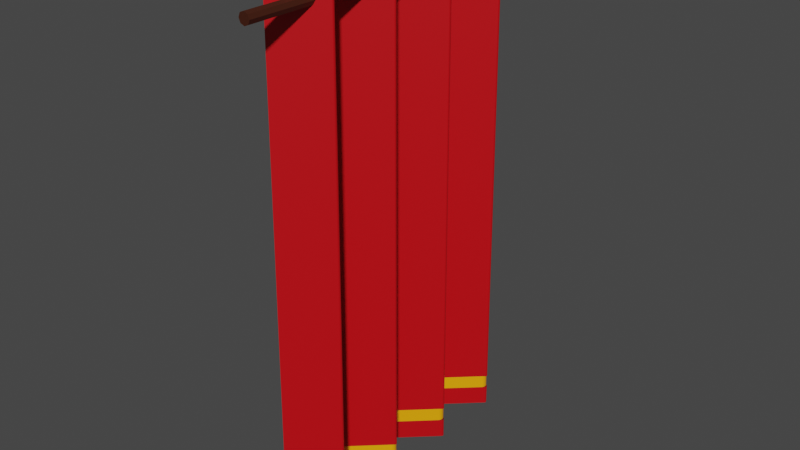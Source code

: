 # Source: cortina.blend  (saved by Blender 3.1.7; exported with 4.5.12 LTS)
import bpy
from mathutils import Matrix  # noqa: F401  (used for matrix-valued properties, if any)

bpy.ops.wm.read_factory_settings(use_empty=True)
scene = bpy.context.scene
scene.name = 'Scene'

# ---- collections
col_collection = bpy.data.collections.new('Collection'); scene.collection.children.link(col_collection)

# ---- materials (node trees are filled in below, after node groups)
mat_material_001 = bpy.data.materials.new('Material.001')
mat_material_001.use_transparent_shadow = False
mat_material_002 = bpy.data.materials.new('Material.002')
mat_material_002.use_transparent_shadow = False
mat_material_004 = bpy.data.materials.new('Material.004')
mat_material_004.use_transparent_shadow = False

# ---- material node trees
mat_material_001.use_nodes = True; mat_material_001.node_tree.nodes.clear()
_N = mat_material_001.node_tree.nodes; _L = mat_material_001.node_tree.links
n0 = _N.new('ShaderNodeBsdfPrincipled'); n0.name = 'Principled BSDF'; n0.location = (10, 300)
n0.distribution = 'GGX'
n0.subsurface_method = 'RANDOM_WALK_SKIN'
n0.inputs[0].default_value = (0.5583, 0.0, 0.004025, 1.0)
n0.inputs[3].default_value = 1.45
n0.inputs[27].default_value = (0.0, 0.0, 0.0, 1.0)
n0.inputs[28].default_value = 1.0
n1 = _N.new('ShaderNodeOutputMaterial'); n1.name = 'Material Output'; n1.location = (300, 300)
_L.new(n0.outputs[0], n1.inputs[0])
n1.is_active_output = True
mat_material_002.use_nodes = True; mat_material_002.node_tree.nodes.clear()
_N = mat_material_002.node_tree.nodes; _L = mat_material_002.node_tree.links
n0 = _N.new('ShaderNodeBsdfPrincipled'); n0.name = 'Principled BSDF'; n0.location = (10, 300)
n0.distribution = 'GGX'
n0.subsurface_method = 'RANDOM_WALK_SKIN'
n0.inputs[0].default_value = (0.05222, 0.01086, 0.003034, 1.0)
n0.inputs[3].default_value = 1.45
n0.inputs[27].default_value = (0.0, 0.0, 0.0, 1.0)
n0.inputs[28].default_value = 1.0
n1 = _N.new('ShaderNodeOutputMaterial'); n1.name = 'Material Output'; n1.location = (300, 300)
_L.new(n0.outputs[0], n1.inputs[0])
n1.is_active_output = True
mat_material_004.use_nodes = True; mat_material_004.node_tree.nodes.clear()
_N = mat_material_004.node_tree.nodes; _L = mat_material_004.node_tree.links
n0 = _N.new('ShaderNodeBsdfPrincipled'); n0.name = 'Principled BSDF'; n0.location = (10, 300)
n0.distribution = 'GGX'
n0.subsurface_method = 'RANDOM_WALK_SKIN'
n0.inputs[0].default_value = (1.0, 0.3968, 0.0, 1.0)
n0.inputs[3].default_value = 1.45
n0.inputs[27].default_value = (0.0, 0.0, 0.0, 1.0)
n0.inputs[28].default_value = 1.0
n1 = _N.new('ShaderNodeOutputMaterial'); n1.name = 'Material Output'; n1.location = (300, 300)
_L.new(n0.outputs[0], n1.inputs[0])
n1.is_active_output = True

# ---- world
world_world = bpy.data.worlds.new('World'); scene.world = world_world
world_world.use_nodes = True; world_world.node_tree.nodes.clear()
_N = world_world.node_tree.nodes; _L = world_world.node_tree.links
n0 = _N.new('ShaderNodeOutputWorld'); n0.name = 'World Output'; n0.location = (300, 300)
n1 = _N.new('ShaderNodeBackground'); n1.name = 'Background'; n1.location = (10, 300)
n1.inputs[0].default_value = (0.05088, 0.05088, 0.05088, 1.0)
_L.new(n1.outputs[0], n0.inputs[0])
n0.is_active_output = True
world_world.color = (0.05088, 0.05088, 0.05088)
world_world.use_sun_shadow = False
world_world.sun_shadow_jitter_overblur = 0.0

# ---- meshes
me_plane = bpy.data.meshes.new('Plane')
me_plane.from_pydata([(-1.0, -0.915, 0.01257), (0.9719, -0.9688, -0.000881), (-1.0, 0.9088, 0.01257), (0.9695, 0.9531, -0.000881), (-1.0, 0.0, 0.01257), (1.0, 0.0, -0.000881), (-1.0, -0.4792, 0.01257), (1.0, -0.5015, -0.000881), (1.0, 0.5015, -0.000881), (-1.0, 0.4792, 0.01257), (-1.0, -0.7188, 0.6647), (1.0, -0.7522, 0.6816), (1.0, -0.2507, 0.6816), (-1.0, -0.2396, 0.6647), (-1.0, 0.2396, 0.6647), (1.0, 0.2507, 0.6816), (1.0, 0.7522, 0.6816), (-1.0, 0.7188, 0.6647), (0.9208, -1.001, -0.0003484), (0.9208, 1.001, -0.0003484), (0.9208, 0.0, -0.0003484), (0.9208, -0.5006, -0.0003484), (0.9208, 0.5006, -0.0003484), (0.9208, -0.7509, 0.6809), (0.9208, -0.2503, 0.6809), (0.9208, 0.2503, 0.6809), (0.9208, 0.7509, 0.6809), (0.866, 0.9999, 2e-05), (0.866, 0.0, 2e-05), (0.866, -0.5, 2e-05), (0.866, 0.5, 2e-05), (0.866, -0.75, 0.6804), (0.866, -0.25, 0.6804), (0.866, 0.25, 0.6804), (0.866, 0.75, 0.6804), (0.866, -0.9999, 2e-05), (-0.9682, 0.9591, 0.01236), (-0.9682, 0.0, 0.01236), (-0.9682, -0.4796, 0.01236), (-0.9682, 0.4796, 0.01236), (-0.9682, -0.7194, 0.665), (-0.9682, -0.2398, 0.665), (-0.9682, 0.2398, 0.665), (-0.9682, 0.7194, 0.665), (-0.9682, -0.9591, 0.01236)], [], [(26, 16, 3, 19), (24, 12, 5, 20), (23, 11, 7, 21), (25, 15, 8, 22), (18, 1, 11, 23), (21, 7, 12, 24), (20, 5, 15, 25), (22, 8, 16, 26), (43, 34, 27, 36), (41, 32, 28, 37), (40, 31, 29, 38), (42, 33, 30, 39), (44, 35, 31, 40), (38, 29, 32, 41), (37, 28, 33, 42), (39, 30, 34, 43), (9, 39, 43, 17), (4, 37, 42, 14), (6, 38, 41, 13), (0, 44, 40, 10), (14, 42, 39, 9), (10, 40, 38, 6), (13, 41, 37, 4), (17, 43, 36, 2)])
_uv = me_plane.uv_layers.new(name='UVMap')
_uv.uv.foreach_set('vector', [0.9604, 0.875, 1.0, 0.875, 1.0, 1.0, 0.9604, 1.0, 0.9604, 0.375, 1.0, 0.375, 1.0, 0.5, 0.9604, 0.5, 0.9604, 0.125, 1.0, 0.125, 1.0, 0.25, 0.9604, 0.25, 0.9604, 0.625, 1.0, 0.625, 1.0, 0.75, 0.9604, 0.75, 0.9604, 0.0, 1.0, 0.0, 1.0, 0.125, 0.9604, 0.125, 0.9604, 0.25, 1.0, 0.25, 1.0, 0.375, 0.9604, 0.375, 0.9604, 0.5, 1.0, 0.5, 1.0, 0.625, 0.9604, 0.625, 0.9604, 0.75, 1.0, 0.75, 1.0, 0.875, 0.9604, 0.875, 0.01588, 0.875, 0.933, 0.875, 0.933, 1.0, 0.01588, 1.0, 0.01588, 0.375, 0.933, 0.375, 0.933, 0.5, 0.01588, 0.5, 0.01588, 0.125, 0.933, 0.125, 0.933, 0.25, 0.01588, 0.25, 0.01588, 0.625, 0.933, 0.625, 0.933, 0.75, 0.01588, 0.75, 0.01588, 0.0, 0.933, 0.0, 0.933, 0.125, 0.01588, 0.125, 0.01588, 0.25, 0.933, 0.25, 0.933, 0.375, 0.01588, 0.375, 0.01588, 0.5, 0.933, 0.5, 0.933, 0.625, 0.01588, 0.625, 0.01588, 0.75, 0.933, 0.75, 0.933, 0.875, 0.01588, 0.875, 0.0, 0.75, 0.01588, 0.75, 0.01588, 0.875, 0.0, 0.875, 0.0, 0.5, 0.01588, 0.5, 0.01588, 0.625, 0.0, 0.625, 0.0, 0.25, 0.01588, 0.25, 0.01588, 0.375, 0.0, 0.375, 0.0, 0.0, 0.01588, 0.0, 0.01588, 0.125, 0.0, 0.125, 0.0, 0.625, 0.01588, 0.625, 0.01588, 0.75, 0.0, 0.75, 0.0, 0.125, 0.01588, 0.125, 0.01588, 0.25, 0.0, 0.25, 0.0, 0.375, 0.01588, 0.375, 0.01588, 0.5, 0.0, 0.5, 0.0, 0.875, 0.01588, 0.875, 0.01588, 1.0, 0.0, 1.0])
me_plane.materials.append(mat_material_001)
me_plane.use_remesh_fix_poles = True
me_plane.use_remesh_preserve_attributes = False
me_plane.update()
me_cylinder_001 = bpy.data.meshes.new('Cylinder.001')
me_cylinder_001.from_pydata([(0.0, 1.0, -1.0), (0.0, 1.0, 1.0), (0.7071, 0.7071, -1.0), (0.7071, 0.7071, 1.0), (1.0, -4.371e-08, -1.0), (1.0, -4.371e-08, 1.0), (0.7071, -0.7071, -1.0), (0.7071, -0.7071, 1.0), (-8.742e-08, -1.0, -1.0), (-8.742e-08, -1.0, 1.0), (-0.7071, -0.7071, -1.0), (-0.7071, -0.7071, 1.0), (-1.0, 1.192e-08, -1.0), (-1.0, 1.192e-08, 1.0), (-0.7071, 0.7071, -1.0), (-0.7071, 0.7071, 1.0)], [], [(0, 1, 3, 2), (2, 3, 5, 4), (4, 5, 7, 6), (6, 7, 9, 8), (8, 9, 11, 10), (10, 11, 13, 12), (3, 1, 15, 13, 11, 9, 7, 5), (12, 13, 15, 14), (14, 15, 1, 0), (0, 2, 4, 6, 8, 10, 12, 14)])
_uv = me_cylinder_001.uv_layers.new(name='UVMap')
_uv.uv.foreach_set('vector', [1.0, 0.5, 1.0, 1.0, 0.875, 1.0, 0.875, 0.5, 0.875, 0.5, 0.875, 1.0, 0.75, 1.0, 0.75, 0.5, 0.75, 0.5, 0.75, 1.0, 0.625, 1.0, 0.625, 0.5, 0.625, 0.5, 0.625, 1.0, 0.5, 1.0, 0.5, 0.5, 0.5, 0.5, 0.5, 1.0, 0.375, 1.0, 0.375, 0.5, 0.375, 0.5, 0.375, 1.0, 0.25, 1.0, 0.25, 0.5, 0.4197, 0.4197, 0.25, 0.49, 0.08029, 0.4197, 0.01, 0.25, 0.08029, 0.08029, 0.25, 0.01, 0.4197, 0.08029, 0.49, 0.25, 0.25, 0.5, 0.25, 1.0, 0.125, 1.0, 0.125, 0.5, 0.125, 0.5, 0.125, 1.0, 0.0, 1.0, 0.0, 0.5, 0.75, 0.49, 0.9197, 0.4197, 0.99, 0.25, 0.9197, 0.08029, 0.75, 0.01, 0.5803, 0.08029, 0.51, 0.25, 0.5803, 0.4197])
me_cylinder_001.materials.append(mat_material_002)
me_cylinder_001.use_remesh_fix_poles = True
me_cylinder_001.use_remesh_preserve_attributes = False
me_cylinder_001.update()
me_plane_001 = bpy.data.meshes.new('Plane.001')
me_plane_001.from_pydata([(0.9208, -1.001, -0.0003484), (0.9208, 1.001, -0.0003484), (0.9208, 0.0, -0.0003484), (0.9208, -0.5006, -0.0003484), (0.9208, 0.5006, -0.0003484), (0.9208, -0.7509, 0.6809), (0.9208, -0.2503, 0.6809), (0.9208, 0.2503, 0.6809), (0.9208, 0.7509, 0.6809), (0.866, 0.9999, 2e-05), (0.866, 0.0, 2e-05), (0.866, -0.5, 2e-05), (0.866, 0.5, 2e-05), (0.866, -0.75, 0.6804), (0.866, -0.25, 0.6804), (0.866, 0.25, 0.6804), (0.866, 0.75, 0.6804), (0.866, -0.9999, 2e-05)], [], [(12, 4, 8, 16), (10, 2, 7, 15), (11, 3, 6, 14), (17, 0, 5, 13), (15, 7, 4, 12), (13, 5, 3, 11), (14, 6, 2, 10), (16, 8, 1, 9)])
_uv = me_plane_001.uv_layers.new(name='UVMap')
_uv.uv.foreach_set('vector', [0.933, 0.75, 0.9604, 0.75, 0.9604, 0.875, 0.933, 0.875, 0.933, 0.5, 0.9604, 0.5, 0.9604, 0.625, 0.933, 0.625, 0.933, 0.25, 0.9604, 0.25, 0.9604, 0.375, 0.933, 0.375, 0.933, 0.0, 0.9604, 0.0, 0.9604, 0.125, 0.933, 0.125, 0.933, 0.625, 0.9604, 0.625, 0.9604, 0.75, 0.933, 0.75, 0.933, 0.125, 0.9604, 0.125, 0.9604, 0.25, 0.933, 0.25, 0.933, 0.375, 0.9604, 0.375, 0.9604, 0.5, 0.933, 0.5, 0.933, 0.875, 0.9604, 0.875, 0.9604, 1.0, 0.933, 1.0])
me_plane_001.materials.append(mat_material_004)
me_plane_001.use_remesh_fix_poles = True
me_plane_001.use_remesh_preserve_attributes = False
me_plane_001.update()

# ---- objects
ob_plane = bpy.data.objects.new('Plane', me_plane)
ob_cylinder = bpy.data.objects.new('Cylinder', me_cylinder_001)
ob_plane_001 = bpy.data.objects.new('Plane.001', me_plane_001)

# ---- transforms, parenting, visibility, modifiers, constraints
ob_plane.location = (-0.336, -1.865, 4.642)
ob_plane.rotation_euler = (-0.0, 1.571, -0.0)
ob_plane.scale = (4.333, 2.54, 1.0)
_m = ob_plane.modifiers.new('Bevel', 'BEVEL')
_m.width = 0.08
_m.width_pct = 0.08
_m.segments = 62
ob_cylinder.location = (0.06219, -2.007, 8.603)
ob_cylinder.rotation_euler = (1.571, -0.0, 0.0)
ob_cylinder.scale = (0.09549, 0.09549, 2.986)
ob_plane_001.location = (-0.336, -1.865, 4.642)
ob_plane_001.rotation_euler = (-0.0, 1.571, -0.0)
ob_plane_001.scale = (4.333, 2.54, 1.0)
_m = ob_plane_001.modifiers.new('Bevel', 'BEVEL')
_m.width = 0.08
_m.width_pct = 0.08
_m.segments = 62
_m = ob_plane_001.modifiers.new('Solidify', 'SOLIDIFY')

# ---- collection membership
col_collection.objects.link(ob_plane)
col_collection.objects.link(ob_cylinder)
col_collection.objects.link(ob_plane_001)

# ---- scene / render settings (as saved in the file)
scene.frame_start = 1; scene.frame_end = 250; scene.frame_set(1)
scene.render.engine = 'BLENDER_EEVEE_NEXT'
scene.cycles.sampling_pattern = 'TABULATED_SOBOL'
scene.cycles.use_light_tree = False
scene.view_settings.view_transform = 'Filmic'
bpy.context.view_layer.update()

# ---- added for rendering (the .blend has no active camera and no usable light): camera, sun
cam_auto = bpy.data.cameras.new('AutoCamera')
cam_auto.lens = 50.0
cam_auto.sensor_width = 36.0
cam_auto.clip_end = 1000.0
ob_auto_camera = bpy.data.objects.new('AutoCamera', cam_auto)
scene.collection.objects.link(ob_auto_camera)
ob_auto_camera.location = (9.7518, -13.7161, 12.4479)
ob_auto_camera.rotation_euler = (1.09748, -7.21219e-08, 0.694738)
scene.camera = ob_auto_camera
light_auto_sun = bpy.data.lights.new('AutoSun', 'SUN')
light_auto_sun.energy = 3.0
light_auto_sun.angle = 0.0523599
ob_auto_sun = bpy.data.objects.new('AutoSun', light_auto_sun)
scene.collection.objects.link(ob_auto_sun)
ob_auto_sun.rotation_euler = (0.872665, 0.174533, 0.523599)
bpy.context.view_layer.update()
